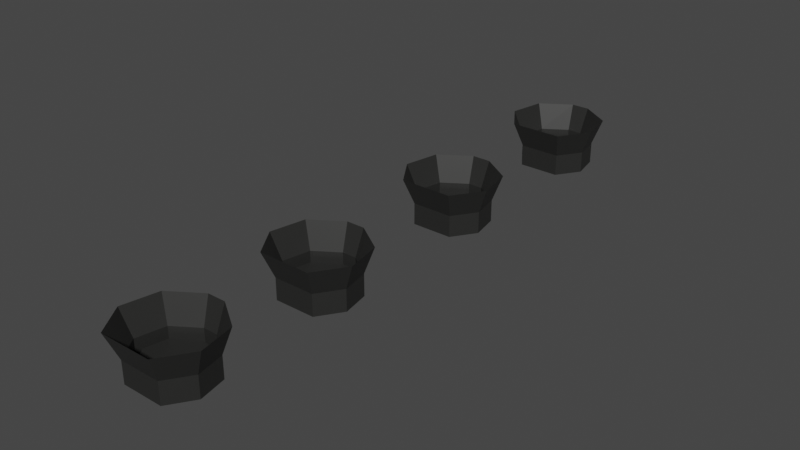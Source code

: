 # Source: laserbase.blend  (saved by Blender 2.93.20; exported with 4.5.12 LTS)
import bpy
from mathutils import Matrix  # noqa: F401  (used for matrix-valued properties, if any)

bpy.ops.wm.read_factory_settings(use_empty=True)
scene = bpy.context.scene
scene.name = 'Scene'

# ---- collections
col_collection = bpy.data.collections.new('Collection'); scene.collection.children.link(col_collection)

# ---- materials (node trees are filled in below, after node groups)
mat_laserbasecolor = bpy.data.materials.new('laserBaseColor')
mat_laserbasecolor.use_transparent_shadow = False

# ---- material node trees
mat_laserbasecolor.use_nodes = True; mat_laserbasecolor.node_tree.nodes.clear()
_N = mat_laserbasecolor.node_tree.nodes; _L = mat_laserbasecolor.node_tree.links
n0 = _N.new('ShaderNodeBsdfPrincipled'); n0.name = 'Principled BSDF'; n0.location = (10, 300)
n0.distribution = 'GGX'
n0.subsurface_method = 'BURLEY'
n0.inputs[0].default_value = (0.02032, 0.02038, 0.01932, 1.0)
n0.inputs[3].default_value = 1.45
n0.inputs[27].default_value = (0.0, 0.0, 0.0, 1.0)
n0.inputs[28].default_value = 1.0
n1 = _N.new('ShaderNodeOutputMaterial'); n1.name = 'Material Output'; n1.location = (300, 300)
_L.new(n0.outputs[0], n1.inputs[0])
n1.is_active_output = True

# ---- world
world_world = bpy.data.worlds.new('World'); scene.world = world_world
world_world.use_nodes = True; world_world.node_tree.nodes.clear()
_N = world_world.node_tree.nodes; _L = world_world.node_tree.links
n0 = _N.new('ShaderNodeOutputWorld'); n0.name = 'World Output'; n0.location = (300, 300)
n1 = _N.new('ShaderNodeBackground'); n1.name = 'Background'; n1.location = (10, 300)
n1.inputs[0].default_value = (0.05088, 0.05088, 0.05088, 1.0)
_L.new(n1.outputs[0], n0.inputs[0])
n0.is_active_output = True
world_world.color = (0.05088, 0.05088, 0.05088)
world_world.use_sun_shadow = False
world_world.sun_shadow_jitter_overblur = 0.0

# ---- meshes
me_cylinder_001 = bpy.data.meshes.new('Cylinder.001')
me_cylinder_001.from_pydata([(0.03111, 0.2442, 1.0), (-0.03111, -0.04656, 1.0), (0.05493, 0.2799, 1.0), (-0.05493, -0.01093, 1.0), (0.04656, 0.3219, 1.0), (-0.04656, 0.03111, 1.0), (0.01093, 0.3457, 1.0), (-0.01093, 0.05493, 1.0), (0.01093, 0.05493, 1.0), (-0.01093, 0.3457, 1.0), (0.04656, 0.03111, 1.0), (-0.04656, 0.3219, 1.0), (0.05493, -0.01093, 1.0), (-0.05493, 0.2799, 1.0), (0.03111, -0.04656, 1.0), (-0.03111, 0.2442, 1.0), (0.03111, 0.5801, 1.0), (0.05493, 0.6157, 1.0), (0.04656, 0.6578, 1.0), (0.01093, 0.6816, 1.0), (-0.01093, 0.6816, 1.0), (-0.04656, 0.6578, 1.0), (-0.05493, 0.6157, 1.0), (-0.03111, 0.5801, 1.0), (0.03111, 0.9131, 1.0), (0.05493, 0.9488, 1.0), (0.04656, 0.9908, 1.0), (0.01093, 1.015, 1.0), (-0.01093, 1.015, 1.0), (-0.04656, 0.9908, 1.0), (-0.05493, 0.9488, 1.0), (-0.03111, 0.9131, 1.0), (0.03837, 0.9006, 1.0), (0.06773, 0.9446, 1.0), (0.05742, 0.9964, 1.0), (0.01347, 1.026, 1.0), (-0.01347, 1.026, 1.0), (-0.05742, 0.9964, 1.0), (-0.06773, 0.9446, 1.0), (-0.03837, 0.9006, 1.0), (-0.03111, 0.9131, 1.0), (0.03111, 0.9131, 1.0), (0.05493, 0.9488, 1.0), (0.04656, 0.9908, 1.0), (0.01093, 1.015, 1.0), (-0.01093, 1.015, 1.0), (-0.04656, 0.9908, 1.0), (-0.05493, 0.9488, 1.0), (-0.03111, 0.9131, 1.027), (0.03111, 0.9131, 1.027), (0.05493, 0.9488, 1.027), (0.04656, 0.9908, 1.027), (0.01093, 1.015, 1.027), (-0.01093, 1.015, 1.027), (-0.04656, 0.9908, 1.027), (-0.05493, 0.9488, 1.027), (0.03837, 0.9006, 1.0), (0.06773, 0.9446, 1.0), (0.05742, 0.9964, 1.0), (0.01347, 1.026, 1.0), (-0.01347, 1.026, 1.0), (-0.05742, 0.9964, 1.0), (-0.06773, 0.9446, 1.0), (-0.03837, 0.9006, 1.0), (0.03837, 0.9006, 1.04), (0.06773, 0.9446, 1.04), (0.05742, 0.9964, 1.04), (0.01347, 1.026, 1.04), (-0.01347, 1.026, 1.04), (-0.05742, 0.9964, 1.04), (-0.06773, 0.9446, 1.04), (-0.03837, 0.9006, 1.04), (0.04893, 0.8824, 1.088), (0.08637, 0.9384, 1.088), (0.07322, 1.005, 1.088), (0.01718, 1.042, 1.088), (-0.01718, 1.042, 1.088), (-0.07322, 1.005, 1.088), (-0.08637, 0.9384, 1.088), (-0.04893, 0.8824, 1.088), (0.04893, 0.8824, 1.088), (0.08637, 0.9384, 1.088), (0.07322, 1.005, 1.088), (0.01718, 1.042, 1.088), (-0.01718, 1.042, 1.088), (-0.07322, 1.005, 1.088), (-0.08637, 0.9384, 1.088), (-0.04893, 0.8824, 1.088), (0.03111, 0.5802, 1.0), (0.05493, 0.6158, 1.0), (0.04656, 0.6578, 1.0), (0.01093, 0.6817, 1.0), (-0.01093, 0.6817, 1.0), (-0.04656, 0.6578, 1.0), (-0.05493, 0.6158, 1.0), (-0.03111, 0.5802, 1.0), (0.03837, 0.5677, 1.0), (0.06773, 0.6116, 1.0), (0.05742, 0.6634, 1.0), (0.01347, 0.6928, 1.0), (-0.01347, 0.6928, 1.0), (-0.05742, 0.6634, 1.0), (-0.06773, 0.6116, 1.0), (-0.03837, 0.5677, 1.0), (-0.03111, 0.5802, 1.0), (0.03111, 0.5802, 1.0), (0.05493, 0.6158, 1.0), (0.04656, 0.6578, 1.0), (0.01093, 0.6817, 1.0), (-0.01093, 0.6817, 1.0), (-0.04656, 0.6578, 1.0), (-0.05493, 0.6158, 1.0), (-0.03111, 0.5802, 1.027), (0.03111, 0.5802, 1.027), (0.05493, 0.6158, 1.027), (0.04656, 0.6578, 1.027), (0.01093, 0.6817, 1.027), (-0.01093, 0.6817, 1.027), (-0.04656, 0.6578, 1.027), (-0.05493, 0.6158, 1.027), (0.03837, 0.5677, 1.0), (0.06773, 0.6116, 1.0), (0.05742, 0.6634, 1.0), (0.01347, 0.6928, 1.0), (-0.01347, 0.6928, 1.0), (-0.05742, 0.6634, 1.0), (-0.06773, 0.6116, 1.0), (-0.03837, 0.5677, 1.0), (0.03837, 0.5677, 1.04), (0.06773, 0.6116, 1.04), (0.05742, 0.6634, 1.04), (0.01347, 0.6928, 1.04), (-0.01347, 0.6928, 1.04), (-0.05742, 0.6634, 1.04), (-0.06773, 0.6116, 1.04), (-0.03837, 0.5677, 1.04), (0.04893, 0.5494, 1.088), (0.08637, 0.6055, 1.088), (0.07322, 0.6716, 1.088), (0.01718, 0.709, 1.088), (-0.01718, 0.709, 1.088), (-0.07322, 0.6716, 1.088), (-0.08637, 0.6055, 1.088), (-0.04893, 0.5494, 1.088), (0.03111, 0.2441, 1.0), (0.05493, 0.2798, 1.0), (0.04656, 0.3218, 1.0), (0.01093, 0.3456, 1.0), (-0.01093, 0.3456, 1.0), (-0.04656, 0.3218, 1.0), (-0.05493, 0.2798, 1.0), (-0.03111, 0.2441, 1.0), (0.03837, 0.2316, 1.0), (0.06773, 0.2755, 1.0), (0.05742, 0.3274, 1.0), (0.01347, 0.3567, 1.0), (-0.01347, 0.3567, 1.0), (-0.05742, 0.3274, 1.0), (-0.06773, 0.2755, 1.0), (-0.03837, 0.2316, 1.0), (-0.03111, 0.2441, 1.0), (0.03111, 0.2441, 1.0), (0.05493, 0.2798, 1.0), (0.04656, 0.3218, 1.0), (0.01093, 0.3456, 1.0), (-0.01093, 0.3456, 1.0), (-0.04656, 0.3218, 1.0), (-0.05493, 0.2798, 1.0), (-0.03111, 0.2441, 1.027), (0.03111, 0.2441, 1.027), (0.05493, 0.2798, 1.027), (0.04656, 0.3218, 1.027), (0.01093, 0.3456, 1.027), (-0.01093, 0.3456, 1.027), (-0.04656, 0.3218, 1.027), (-0.05493, 0.2798, 1.027), (0.03837, 0.2316, 1.0), (0.06773, 0.2755, 1.0), (0.05742, 0.3274, 1.0), (0.01347, 0.3567, 1.0), (-0.01347, 0.3567, 1.0), (-0.05742, 0.3274, 1.0), (-0.06773, 0.2755, 1.0), (-0.03837, 0.2316, 1.0), (0.03837, 0.2316, 1.04), (0.06773, 0.2755, 1.04), (0.05742, 0.3274, 1.04), (0.01347, 0.3567, 1.04), (-0.01347, 0.3567, 1.04), (-0.05742, 0.3274, 1.04), (-0.06773, 0.2755, 1.04), (-0.03837, 0.2316, 1.04), (0.04893, 0.2134, 1.088), (0.08637, 0.2694, 1.088), (0.07322, 0.3355, 1.088), (0.01718, 0.373, 1.088), (-0.01718, 0.373, 1.088), (-0.07322, 0.3355, 1.088), (-0.08637, 0.2694, 1.088), (-0.04893, 0.2134, 1.088), (0.03111, -0.04633, 1.0), (0.05493, -0.01069, 1.0), (0.04656, 0.03135, 1.0), (0.01093, 0.05516, 1.0), (-0.01093, 0.05516, 1.0), (-0.04656, 0.03135, 1.0), (-0.05493, -0.01069, 1.0), (-0.03111, -0.04633, 1.0), (0.03837, -0.05885, 1.0), (0.06773, -0.0149, 1.0), (0.05742, 0.03693, 1.0), (0.01347, 0.0663, 1.0), (-0.01347, 0.0663, 1.0), (-0.05742, 0.03693, 1.0), (-0.06773, -0.0149, 1.0), (-0.03837, -0.05885, 1.0), (-0.03111, -0.04633, 1.0), (0.03111, -0.04633, 1.0), (0.05493, -0.01069, 1.0), (0.04656, 0.03135, 1.0), (0.01093, 0.05516, 1.0), (-0.01093, 0.05516, 1.0), (-0.04656, 0.03135, 1.0), (-0.05493, -0.01069, 1.0), (-0.03111, -0.04633, 1.027), (0.03111, -0.04633, 1.027), (0.05493, -0.01069, 1.027), (0.04656, 0.03135, 1.027), (0.01093, 0.05516, 1.027), (-0.01093, 0.05516, 1.027), (-0.04656, 0.03135, 1.027), (-0.05493, -0.01069, 1.027), (0.03837, -0.05885, 1.0), (0.06773, -0.0149, 1.0), (0.05742, 0.03693, 1.0), (0.01347, 0.0663, 1.0), (-0.01347, 0.0663, 1.0), (-0.05742, 0.03693, 1.0), (-0.06773, -0.0149, 1.0), (-0.03837, -0.05885, 1.0), (0.03837, -0.05885, 1.04), (0.06773, -0.0149, 1.04), (0.05742, 0.03693, 1.04), (0.01347, 0.0663, 1.04), (-0.01347, 0.0663, 1.04), (-0.05742, 0.03693, 1.04), (-0.06773, -0.0149, 1.04), (-0.03837, -0.05885, 1.04), (0.04893, -0.07708, 1.088), (0.08637, -0.02103, 1.088), (0.07322, 0.04507, 1.088), (0.01718, 0.08252, 1.088), (-0.01718, 0.08252, 1.088), (-0.07322, 0.04507, 1.088), (-0.08637, -0.02103, 1.088), (-0.04893, -0.07708, 1.088)], [(15, 0), (0, 2), (2, 4), (4, 6), (6, 9), (9, 11), (11, 13), (13, 15), (23, 16), (16, 17), (17, 18), (18, 19), (19, 20), (20, 21), (21, 22), (22, 23), (80, 87), (81, 80), (82, 81), (83, 82), (84, 83), (85, 84), (86, 85), (87, 86)], [(24, 25, 42, 41), (25, 24, 32, 33), (30, 29, 37, 38), (28, 27, 35, 36), (26, 25, 33, 34), (24, 31, 39, 32), (31, 30, 38, 39), (29, 28, 36, 37), (27, 26, 34, 35), (46, 47, 55, 54), (29, 30, 47, 46), (27, 28, 45, 44), (25, 26, 43, 42), (31, 24, 41, 40), (30, 31, 40, 47), (28, 29, 46, 45), (26, 27, 44, 43), (49, 50, 51, 52, 53, 54, 55, 48), (44, 45, 53, 52), (42, 43, 51, 50), (40, 41, 49, 48), (47, 40, 48, 55), (45, 46, 54, 53), (43, 44, 52, 51), (41, 42, 50, 49), (36, 35, 59, 60), (34, 33, 57, 58), (32, 39, 63, 56), (39, 38, 62, 63), (37, 36, 60, 61), (35, 34, 58, 59), (33, 32, 56, 57), (38, 37, 61, 62), (60, 59, 67, 68), (58, 57, 65, 66), (56, 63, 71, 64), (63, 62, 70, 71), (61, 60, 68, 69), (59, 58, 66, 67), (57, 56, 64, 65), (62, 61, 69, 70), (70, 69, 77, 78), (68, 67, 75, 76), (66, 65, 73, 74), (64, 71, 79, 72), (71, 70, 78, 79), (69, 68, 76, 77), (67, 66, 74, 75), (65, 64, 72, 73), (89, 88, 96, 97), (94, 93, 101, 102), (92, 91, 99, 100), (90, 89, 97, 98), (88, 95, 103, 96), (95, 94, 102, 103), (93, 92, 100, 101), (91, 90, 98, 99), (110, 111, 119, 118), (113, 114, 115, 116, 117, 118, 119, 112), (108, 109, 117, 116), (106, 107, 115, 114), (104, 105, 113, 112), (111, 104, 112, 119), (109, 110, 118, 117), (107, 108, 116, 115), (105, 106, 114, 113), (124, 123, 131, 132), (122, 121, 129, 130), (120, 127, 135, 128), (127, 126, 134, 135), (125, 124, 132, 133), (123, 122, 130, 131), (121, 120, 128, 129), (126, 125, 133, 134), (134, 133, 141, 142), (132, 131, 139, 140), (130, 129, 137, 138), (128, 135, 143, 136), (135, 134, 142, 143), (133, 132, 140, 141), (131, 130, 138, 139), (129, 128, 136, 137), (145, 144, 152, 153), (150, 149, 157, 158), (148, 147, 155, 156), (146, 145, 153, 154), (144, 151, 159, 152), (151, 150, 158, 159), (149, 148, 156, 157), (147, 146, 154, 155), (166, 167, 175, 174), (169, 170, 171, 172, 173, 174, 175, 168), (164, 165, 173, 172), (162, 163, 171, 170), (160, 161, 169, 168), (167, 160, 168, 175), (165, 166, 174, 173), (163, 164, 172, 171), (161, 162, 170, 169), (180, 179, 187, 188), (178, 177, 185, 186), (176, 183, 191, 184), (183, 182, 190, 191), (181, 180, 188, 189), (179, 178, 186, 187), (177, 176, 184, 185), (182, 181, 189, 190), (190, 189, 197, 198), (188, 187, 195, 196), (186, 185, 193, 194), (184, 191, 199, 192), (191, 190, 198, 199), (189, 188, 196, 197), (187, 186, 194, 195), (185, 184, 192, 193), (201, 200, 208, 209), (206, 205, 213, 214), (204, 203, 211, 212), (202, 201, 209, 210), (200, 207, 215, 208), (207, 206, 214, 215), (205, 204, 212, 213), (203, 202, 210, 211), (222, 223, 231, 230), (225, 226, 227, 228, 229, 230, 231, 224), (220, 221, 229, 228), (218, 219, 227, 226), (216, 217, 225, 224), (223, 216, 224, 231), (221, 222, 230, 229), (219, 220, 228, 227), (217, 218, 226, 225), (236, 235, 243, 244), (234, 233, 241, 242), (232, 239, 247, 240), (239, 238, 246, 247), (237, 236, 244, 245), (235, 234, 242, 243), (233, 232, 240, 241), (238, 237, 245, 246), (246, 245, 253, 254), (244, 243, 251, 252), (242, 241, 249, 250), (240, 247, 255, 248), (247, 246, 254, 255), (245, 244, 252, 253), (243, 242, 250, 251), (241, 240, 248, 249)])
_uv = me_cylinder_001.uv_layers.new(name='UVMap')
_uv.uv.foreach_set('vector', [0.1167, 0.4496, 0.01461, 0.2968, 0.01461, 0.2968, 0.1167, 0.4496, 0.01461, 0.2968, 0.1167, 0.4496, 0.1167, 0.4496, 0.01461, 0.2968, 0.4854, 0.2968, 0.4496, 0.1167, 0.4496, 0.1167, 0.4854, 0.2968, 0.2968, 0.01461, 0.2032, 0.01461, 0.2032, 0.01461, 0.2968, 0.01461, 0.05045, 0.1167, 0.01461, 0.2968, 0.01461, 0.2968, 0.05045, 0.1167, 0.1167, 0.4496, 0.3833, 0.4496, 0.3833, 0.4496, 0.1167, 0.4496, 0.3833, 0.4496, 0.4854, 0.2968, 0.4854, 0.2968, 0.3833, 0.4496, 0.4496, 0.1167, 0.2968, 0.01461, 0.2968, 0.01461, 0.4496, 0.1167, 0.2032, 0.01461, 0.05045, 0.1167, 0.05045, 0.1167, 0.2032, 0.01461, 0.4496, 0.1167, 0.4854, 0.2968, 0.4854, 0.2968, 0.4496, 0.1167, 0.4496, 0.1167, 0.4854, 0.2968, 0.4854, 0.2968, 0.4496, 0.1167, 0.2032, 0.01461, 0.2968, 0.01461, 0.2968, 0.01461, 0.2032, 0.01461, 0.01461, 0.2968, 0.05045, 0.1167, 0.05045, 0.1167, 0.01461, 0.2968, 0.3833, 0.4496, 0.1167, 0.4496, 0.1167, 0.4496, 0.3833, 0.4496, 0.4854, 0.2968, 0.3833, 0.4496, 0.3833, 0.4496, 0.4854, 0.2968, 0.2968, 0.01461, 0.4496, 0.1167, 0.4496, 0.1167, 0.2968, 0.01461, 0.05045, 0.1167, 0.2032, 0.01461, 0.2032, 0.01461, 0.05045, 0.1167, 0.1167, 0.4496, 0.01461, 0.2968, 0.05045, 0.1167, 0.2032, 0.01461, 0.2968, 0.01461, 0.4496, 0.1167, 0.4854, 0.2968, 0.3833, 0.4496, 0.2032, 0.01461, 0.2968, 0.01461, 0.2968, 0.01461, 0.2032, 0.01461, 0.01461, 0.2968, 0.05045, 0.1167, 0.05045, 0.1167, 0.01461, 0.2968, 0.3833, 0.4496, 0.1167, 0.4496, 0.1167, 0.4496, 0.3833, 0.4496, 0.4854, 0.2968, 0.3833, 0.4496, 0.3833, 0.4496, 0.4854, 0.2968, 0.2968, 0.01461, 0.4496, 0.1167, 0.4496, 0.1167, 0.2968, 0.01461, 0.05045, 0.1167, 0.2032, 0.01461, 0.2032, 0.01461, 0.05045, 0.1167, 0.1167, 0.4496, 0.01461, 0.2968, 0.01461, 0.2968, 0.1167, 0.4496, 0.2968, 0.01461, 0.2032, 0.01461, 0.2032, 0.01461, 0.2968, 0.01461, 0.05045, 0.1167, 0.01461, 0.2968, 0.01461, 0.2968, 0.05045, 0.1167, 0.1167, 0.4496, 0.3833, 0.4496, 0.3833, 0.4496, 0.1167, 0.4496, 0.3833, 0.4496, 0.4854, 0.2968, 0.4854, 0.2968, 0.3833, 0.4496, 0.4496, 0.1167, 0.2968, 0.01461, 0.2968, 0.01461, 0.4496, 0.1167, 0.2032, 0.01461, 0.05045, 0.1167, 0.05045, 0.1167, 0.2032, 0.01461, 0.01461, 0.2968, 0.1167, 0.4496, 0.1167, 0.4496, 0.01461, 0.2968, 0.4854, 0.2968, 0.4496, 0.1167, 0.4496, 0.1167, 0.4854, 0.2968, 0.2968, 0.01461, 0.2032, 0.01461, 0.2032, 0.01461, 0.2968, 0.01461, 0.05045, 0.1167, 0.01461, 0.2968, 0.01461, 0.2968, 0.05045, 0.1167, 0.1167, 0.4496, 0.3833, 0.4496, 0.3833, 0.4496, 0.1167, 0.4496, 0.3833, 0.4496, 0.4854, 0.2968, 0.4854, 0.2968, 0.3833, 0.4496, 0.4496, 0.1167, 0.2968, 0.01461, 0.2968, 0.01461, 0.4496, 0.1167, 0.2032, 0.01461, 0.05045, 0.1167, 0.05045, 0.1167, 0.2032, 0.01461, 0.01461, 0.2968, 0.1167, 0.4496, 0.1167, 0.4496, 0.01461, 0.2968, 0.4854, 0.2968, 0.4496, 0.1167, 0.4496, 0.1167, 0.4854, 0.2968, 0.4854, 0.2968, 0.4496, 0.1167, 0.4496, 0.1167, 0.4854, 0.2968, 0.2968, 0.01461, 0.2032, 0.01461, 0.2032, 0.01461, 0.2968, 0.01461, 0.05045, 0.1167, 0.01461, 0.2968, 0.01461, 0.2968, 0.05045, 0.1167, 0.1167, 0.4496, 0.3833, 0.4496, 0.3833, 0.4496, 0.1167, 0.4496, 0.3833, 0.4496, 0.4854, 0.2968, 0.4854, 0.2968, 0.3833, 0.4496, 0.4496, 0.1167, 0.2968, 0.01461, 0.2968, 0.01461, 0.4496, 0.1167, 0.2032, 0.01461, 0.05045, 0.1167, 0.05045, 0.1167, 0.2032, 0.01461, 0.01461, 0.2968, 0.1167, 0.4496, 0.1167, 0.4496, 0.01461, 0.2968, 0.01461, 0.2968, 0.1167, 0.4496, 0.1167, 0.4496, 0.01461, 0.2968, 0.4854, 0.2968, 0.4496, 0.1167, 0.4496, 0.1167, 0.4854, 0.2968, 0.2968, 0.01461, 0.2032, 0.01461, 0.2032, 0.01461, 0.2968, 0.01461, 0.05045, 0.1167, 0.01461, 0.2968, 0.01461, 0.2968, 0.05045, 0.1167, 0.1167, 0.4496, 0.3833, 0.4496, 0.3833, 0.4496, 0.1167, 0.4496, 0.3833, 0.4496, 0.4854, 0.2968, 0.4854, 0.2968, 0.3833, 0.4496, 0.4496, 0.1167, 0.2968, 0.01461, 0.2968, 0.01461, 0.4496, 0.1167, 0.2032, 0.01461, 0.05045, 0.1167, 0.05045, 0.1167, 0.2032, 0.01461, 0.4496, 0.1167, 0.4854, 0.2968, 0.4854, 0.2968, 0.4496, 0.1167, 0.1167, 0.4496, 0.01461, 0.2968, 0.05045, 0.1167, 0.2032, 0.01461, 0.2968, 0.01461, 0.4496, 0.1167, 0.4854, 0.2968, 0.3833, 0.4496, 0.2032, 0.01461, 0.2968, 0.01461, 0.2968, 0.01461, 0.2032, 0.01461, 0.01461, 0.2968, 0.05045, 0.1167, 0.05045, 0.1167, 0.01461, 0.2968, 0.3833, 0.4496, 0.1167, 0.4496, 0.1167, 0.4496, 0.3833, 0.4496, 0.4854, 0.2968, 0.3833, 0.4496, 0.3833, 0.4496, 0.4854, 0.2968, 0.2968, 0.01461, 0.4496, 0.1167, 0.4496, 0.1167, 0.2968, 0.01461, 0.05045, 0.1167, 0.2032, 0.01461, 0.2032, 0.01461, 0.05045, 0.1167, 0.1167, 0.4496, 0.01461, 0.2968, 0.01461, 0.2968, 0.1167, 0.4496, 0.2968, 0.01461, 0.2032, 0.01461, 0.2032, 0.01461, 0.2968, 0.01461, 0.05045, 0.1167, 0.01461, 0.2968, 0.01461, 0.2968, 0.05045, 0.1167, 0.1167, 0.4496, 0.3833, 0.4496, 0.3833, 0.4496, 0.1167, 0.4496, 0.3833, 0.4496, 0.4854, 0.2968, 0.4854, 0.2968, 0.3833, 0.4496, 0.4496, 0.1167, 0.2968, 0.01461, 0.2968, 0.01461, 0.4496, 0.1167, 0.2032, 0.01461, 0.05045, 0.1167, 0.05045, 0.1167, 0.2032, 0.01461, 0.01461, 0.2968, 0.1167, 0.4496, 0.1167, 0.4496, 0.01461, 0.2968, 0.4854, 0.2968, 0.4496, 0.1167, 0.4496, 0.1167, 0.4854, 0.2968, 0.4854, 0.2968, 0.4496, 0.1167, 0.4496, 0.1167, 0.4854, 0.2968, 0.2968, 0.01461, 0.2032, 0.01461, 0.2032, 0.01461, 0.2968, 0.01461, 0.05045, 0.1167, 0.01461, 0.2968, 0.01461, 0.2968, 0.05045, 0.1167, 0.1167, 0.4496, 0.3833, 0.4496, 0.3833, 0.4496, 0.1167, 0.4496, 0.3833, 0.4496, 0.4854, 0.2968, 0.4854, 0.2968, 0.3833, 0.4496, 0.4496, 0.1167, 0.2968, 0.01461, 0.2968, 0.01461, 0.4496, 0.1167, 0.2032, 0.01461, 0.05045, 0.1167, 0.05045, 0.1167, 0.2032, 0.01461, 0.01461, 0.2968, 0.1167, 0.4496, 0.1167, 0.4496, 0.01461, 0.2968, 0.01461, 0.2968, 0.1167, 0.4496, 0.1167, 0.4496, 0.01461, 0.2968, 0.4854, 0.2968, 0.4496, 0.1167, 0.4496, 0.1167, 0.4854, 0.2968, 0.2968, 0.01461, 0.2032, 0.01461, 0.2032, 0.01461, 0.2968, 0.01461, 0.05045, 0.1167, 0.01461, 0.2968, 0.01461, 0.2968, 0.05045, 0.1167, 0.1167, 0.4496, 0.3833, 0.4496, 0.3833, 0.4496, 0.1167, 0.4496, 0.3833, 0.4496, 0.4854, 0.2968, 0.4854, 0.2968, 0.3833, 0.4496, 0.4496, 0.1167, 0.2968, 0.01461, 0.2968, 0.01461, 0.4496, 0.1167, 0.2032, 0.01461, 0.05045, 0.1167, 0.05045, 0.1167, 0.2032, 0.01461, 0.4496, 0.1167, 0.4854, 0.2968, 0.4854, 0.2968, 0.4496, 0.1167, 0.1167, 0.4496, 0.01461, 0.2968, 0.05045, 0.1167, 0.2032, 0.01461, 0.2968, 0.01461, 0.4496, 0.1167, 0.4854, 0.2968, 0.3833, 0.4496, 0.2032, 0.01461, 0.2968, 0.01461, 0.2968, 0.01461, 0.2032, 0.01461, 0.01461, 0.2968, 0.05045, 0.1167, 0.05045, 0.1167, 0.01461, 0.2968, 0.3833, 0.4496, 0.1167, 0.4496, 0.1167, 0.4496, 0.3833, 0.4496, 0.4854, 0.2968, 0.3833, 0.4496, 0.3833, 0.4496, 0.4854, 0.2968, 0.2968, 0.01461, 0.4496, 0.1167, 0.4496, 0.1167, 0.2968, 0.01461, 0.05045, 0.1167, 0.2032, 0.01461, 0.2032, 0.01461, 0.05045, 0.1167, 0.1167, 0.4496, 0.01461, 0.2968, 0.01461, 0.2968, 0.1167, 0.4496, 0.2968, 0.01461, 0.2032, 0.01461, 0.2032, 0.01461, 0.2968, 0.01461, 0.05045, 0.1167, 0.01461, 0.2968, 0.01461, 0.2968, 0.05045, 0.1167, 0.1167, 0.4496, 0.3833, 0.4496, 0.3833, 0.4496, 0.1167, 0.4496, 0.3833, 0.4496, 0.4854, 0.2968, 0.4854, 0.2968, 0.3833, 0.4496, 0.4496, 0.1167, 0.2968, 0.01461, 0.2968, 0.01461, 0.4496, 0.1167, 0.2032, 0.01461, 0.05045, 0.1167, 0.05045, 0.1167, 0.2032, 0.01461, 0.01461, 0.2968, 0.1167, 0.4496, 0.1167, 0.4496, 0.01461, 0.2968, 0.4854, 0.2968, 0.4496, 0.1167, 0.4496, 0.1167, 0.4854, 0.2968, 0.4854, 0.2968, 0.4496, 0.1167, 0.4496, 0.1167, 0.4854, 0.2968, 0.2968, 0.01461, 0.2032, 0.01461, 0.2032, 0.01461, 0.2968, 0.01461, 0.05045, 0.1167, 0.01461, 0.2968, 0.01461, 0.2968, 0.05045, 0.1167, 0.1167, 0.4496, 0.3833, 0.4496, 0.3833, 0.4496, 0.1167, 0.4496, 0.3833, 0.4496, 0.4854, 0.2968, 0.4854, 0.2968, 0.3833, 0.4496, 0.4496, 0.1167, 0.2968, 0.01461, 0.2968, 0.01461, 0.4496, 0.1167, 0.2032, 0.01461, 0.05045, 0.1167, 0.05045, 0.1167, 0.2032, 0.01461, 0.01461, 0.2968, 0.1167, 0.4496, 0.1167, 0.4496, 0.01461, 0.2968, 0.01461, 0.2968, 0.1167, 0.4496, 0.1167, 0.4496, 0.01461, 0.2968, 0.4854, 0.2968, 0.4496, 0.1167, 0.4496, 0.1167, 0.4854, 0.2968, 0.2968, 0.01461, 0.2032, 0.01461, 0.2032, 0.01461, 0.2968, 0.01461, 0.05045, 0.1167, 0.01461, 0.2968, 0.01461, 0.2968, 0.05045, 0.1167, 0.1167, 0.4496, 0.3833, 0.4496, 0.3833, 0.4496, 0.1167, 0.4496, 0.3833, 0.4496, 0.4854, 0.2968, 0.4854, 0.2968, 0.3833, 0.4496, 0.4496, 0.1167, 0.2968, 0.01461, 0.2968, 0.01461, 0.4496, 0.1167, 0.2032, 0.01461, 0.05045, 0.1167, 0.05045, 0.1167, 0.2032, 0.01461, 0.4496, 0.1167, 0.4854, 0.2968, 0.4854, 0.2968, 0.4496, 0.1167, 0.1167, 0.4496, 0.01461, 0.2968, 0.05045, 0.1167, 0.2032, 0.01461, 0.2968, 0.01461, 0.4496, 0.1167, 0.4854, 0.2968, 0.3833, 0.4496, 0.2032, 0.01461, 0.2968, 0.01461, 0.2968, 0.01461, 0.2032, 0.01461, 0.01461, 0.2968, 0.05045, 0.1167, 0.05045, 0.1167, 0.01461, 0.2968, 0.3833, 0.4496, 0.1167, 0.4496, 0.1167, 0.4496, 0.3833, 0.4496, 0.4854, 0.2968, 0.3833, 0.4496, 0.3833, 0.4496, 0.4854, 0.2968, 0.2968, 0.01461, 0.4496, 0.1167, 0.4496, 0.1167, 0.2968, 0.01461, 0.05045, 0.1167, 0.2032, 0.01461, 0.2032, 0.01461, 0.05045, 0.1167, 0.1167, 0.4496, 0.01461, 0.2968, 0.01461, 0.2968, 0.1167, 0.4496, 0.2968, 0.01461, 0.2032, 0.01461, 0.2032, 0.01461, 0.2968, 0.01461, 0.05045, 0.1167, 0.01461, 0.2968, 0.01461, 0.2968, 0.05045, 0.1167, 0.1167, 0.4496, 0.3833, 0.4496, 0.3833, 0.4496, 0.1167, 0.4496, 0.3833, 0.4496, 0.4854, 0.2968, 0.4854, 0.2968, 0.3833, 0.4496, 0.4496, 0.1167, 0.2968, 0.01461, 0.2968, 0.01461, 0.4496, 0.1167, 0.2032, 0.01461, 0.05045, 0.1167, 0.05045, 0.1167, 0.2032, 0.01461, 0.01461, 0.2968, 0.1167, 0.4496, 0.1167, 0.4496, 0.01461, 0.2968, 0.4854, 0.2968, 0.4496, 0.1167, 0.4496, 0.1167, 0.4854, 0.2968, 0.4854, 0.2968, 0.4496, 0.1167, 0.4496, 0.1167, 0.4854, 0.2968, 0.2968, 0.01461, 0.2032, 0.01461, 0.2032, 0.01461, 0.2968, 0.01461, 0.05045, 0.1167, 0.01461, 0.2968, 0.01461, 0.2968, 0.05045, 0.1167, 0.1167, 0.4496, 0.3833, 0.4496, 0.3833, 0.4496, 0.1167, 0.4496, 0.3833, 0.4496, 0.4854, 0.2968, 0.4854, 0.2968, 0.3833, 0.4496, 0.4496, 0.1167, 0.2968, 0.01461, 0.2968, 0.01461, 0.4496, 0.1167, 0.2032, 0.01461, 0.05045, 0.1167, 0.05045, 0.1167, 0.2032, 0.01461, 0.01461, 0.2968, 0.1167, 0.4496, 0.1167, 0.4496, 0.01461, 0.2968])
_uv.active_render = True
_uv = me_cylinder_001.uv_layers.new(name='UVMap.001')
_uv.uv.foreach_set('vector', [0.1167, 0.4496, 0.01461, 0.2968, 0.01461, 0.2968, 0.1167, 0.4496, 0.01461, 0.2968, 0.1167, 0.4496, 0.1167, 0.4496, 0.01461, 0.2968, 0.4854, 0.2968, 0.4496, 0.1167, 0.4496, 0.1167, 0.4854, 0.2968, 0.2968, 0.01461, 0.2032, 0.01461, 0.2032, 0.01461, 0.2968, 0.01461, 0.05045, 0.1167, 0.01461, 0.2968, 0.01461, 0.2968, 0.05045, 0.1167, 0.1167, 0.4496, 0.3833, 0.4496, 0.3833, 0.4496, 0.1167, 0.4496, 0.3833, 0.4496, 0.4854, 0.2968, 0.4854, 0.2968, 0.3833, 0.4496, 0.4496, 0.1167, 0.2968, 0.01461, 0.2968, 0.01461, 0.4496, 0.1167, 0.2032, 0.01461, 0.05045, 0.1167, 0.05045, 0.1167, 0.2032, 0.01461, 0.4496, 0.1167, 0.4854, 0.2968, 0.4854, 0.2968, 0.4496, 0.1167, 0.4496, 0.1167, 0.4854, 0.2968, 0.4854, 0.2968, 0.4496, 0.1167, 0.2032, 0.01461, 0.2968, 0.01461, 0.2968, 0.01461, 0.2032, 0.01461, 0.01461, 0.2968, 0.05045, 0.1167, 0.05045, 0.1167, 0.01461, 0.2968, 0.3833, 0.4496, 0.1167, 0.4496, 0.1167, 0.4496, 0.3833, 0.4496, 0.4854, 0.2968, 0.3833, 0.4496, 0.3833, 0.4496, 0.4854, 0.2968, 0.2968, 0.01461, 0.4496, 0.1167, 0.4496, 0.1167, 0.2968, 0.01461, 0.05045, 0.1167, 0.2032, 0.01461, 0.2032, 0.01461, 0.05045, 0.1167, 0.1167, 0.4496, 0.01461, 0.2968, 0.05045, 0.1167, 0.2032, 0.01461, 0.2968, 0.01461, 0.4496, 0.1167, 0.4854, 0.2968, 0.3833, 0.4496, 0.2032, 0.01461, 0.2968, 0.01461, 0.2968, 0.01461, 0.2032, 0.01461, 0.01461, 0.2968, 0.05045, 0.1167, 0.05045, 0.1167, 0.01461, 0.2968, 0.3833, 0.4496, 0.1167, 0.4496, 0.1167, 0.4496, 0.3833, 0.4496, 0.4854, 0.2968, 0.3833, 0.4496, 0.3833, 0.4496, 0.4854, 0.2968, 0.2968, 0.01461, 0.4496, 0.1167, 0.4496, 0.1167, 0.2968, 0.01461, 0.05045, 0.1167, 0.2032, 0.01461, 0.2032, 0.01461, 0.05045, 0.1167, 0.1167, 0.4496, 0.01461, 0.2968, 0.01461, 0.2968, 0.1167, 0.4496, 0.2968, 0.01461, 0.2032, 0.01461, 0.2032, 0.01461, 0.2968, 0.01461, 0.05045, 0.1167, 0.01461, 0.2968, 0.01461, 0.2968, 0.05045, 0.1167, 0.1167, 0.4496, 0.3833, 0.4496, 0.3833, 0.4496, 0.1167, 0.4496, 0.3833, 0.4496, 0.4854, 0.2968, 0.4854, 0.2968, 0.3833, 0.4496, 0.4496, 0.1167, 0.2968, 0.01461, 0.2968, 0.01461, 0.4496, 0.1167, 0.2032, 0.01461, 0.05045, 0.1167, 0.05045, 0.1167, 0.2032, 0.01461, 0.01461, 0.2968, 0.1167, 0.4496, 0.1167, 0.4496, 0.01461, 0.2968, 0.4854, 0.2968, 0.4496, 0.1167, 0.4496, 0.1167, 0.4854, 0.2968, 0.2968, 0.01461, 0.2032, 0.01461, 0.2032, 0.01461, 0.2968, 0.01461, 0.05045, 0.1167, 0.01461, 0.2968, 0.01461, 0.2968, 0.05045, 0.1167, 0.1167, 0.4496, 0.3833, 0.4496, 0.3833, 0.4496, 0.1167, 0.4496, 0.3833, 0.4496, 0.4854, 0.2968, 0.4854, 0.2968, 0.3833, 0.4496, 0.4496, 0.1167, 0.2968, 0.01461, 0.2968, 0.01461, 0.4496, 0.1167, 0.2032, 0.01461, 0.05045, 0.1167, 0.05045, 0.1167, 0.2032, 0.01461, 0.01461, 0.2968, 0.1167, 0.4496, 0.1167, 0.4496, 0.01461, 0.2968, 0.4854, 0.2968, 0.4496, 0.1167, 0.4496, 0.1167, 0.4854, 0.2968, 0.4854, 0.2968, 0.4496, 0.1167, 0.4496, 0.1167, 0.4854, 0.2968, 0.2968, 0.01461, 0.2032, 0.01461, 0.2032, 0.01461, 0.2968, 0.01461, 0.05045, 0.1167, 0.01461, 0.2968, 0.01461, 0.2968, 0.05045, 0.1167, 0.1167, 0.4496, 0.3833, 0.4496, 0.3833, 0.4496, 0.1167, 0.4496, 0.3833, 0.4496, 0.4854, 0.2968, 0.4854, 0.2968, 0.3833, 0.4496, 0.4496, 0.1167, 0.2968, 0.01461, 0.2968, 0.01461, 0.4496, 0.1167, 0.2032, 0.01461, 0.05045, 0.1167, 0.05045, 0.1167, 0.2032, 0.01461, 0.01461, 0.2968, 0.1167, 0.4496, 0.1167, 0.4496, 0.01461, 0.2968, 0.01461, 0.2968, 0.1167, 0.4496, 0.1167, 0.4496, 0.01461, 0.2968, 0.4854, 0.2968, 0.4496, 0.1167, 0.4496, 0.1167, 0.4854, 0.2968, 0.2968, 0.01461, 0.2032, 0.01461, 0.2032, 0.01461, 0.2968, 0.01461, 0.05045, 0.1167, 0.01461, 0.2968, 0.01461, 0.2968, 0.05045, 0.1167, 0.1167, 0.4496, 0.3833, 0.4496, 0.3833, 0.4496, 0.1167, 0.4496, 0.3833, 0.4496, 0.4854, 0.2968, 0.4854, 0.2968, 0.3833, 0.4496, 0.4496, 0.1167, 0.2968, 0.01461, 0.2968, 0.01461, 0.4496, 0.1167, 0.2032, 0.01461, 0.05045, 0.1167, 0.05045, 0.1167, 0.2032, 0.01461, 0.4496, 0.1167, 0.4854, 0.2968, 0.4854, 0.2968, 0.4496, 0.1167, 0.1167, 0.4496, 0.01461, 0.2968, 0.05045, 0.1167, 0.2032, 0.01461, 0.2968, 0.01461, 0.4496, 0.1167, 0.4854, 0.2968, 0.3833, 0.4496, 0.2032, 0.01461, 0.2968, 0.01461, 0.2968, 0.01461, 0.2032, 0.01461, 0.01461, 0.2968, 0.05045, 0.1167, 0.05045, 0.1167, 0.01461, 0.2968, 0.3833, 0.4496, 0.1167, 0.4496, 0.1167, 0.4496, 0.3833, 0.4496, 0.4854, 0.2968, 0.3833, 0.4496, 0.3833, 0.4496, 0.4854, 0.2968, 0.2968, 0.01461, 0.4496, 0.1167, 0.4496, 0.1167, 0.2968, 0.01461, 0.05045, 0.1167, 0.2032, 0.01461, 0.2032, 0.01461, 0.05045, 0.1167, 0.1167, 0.4496, 0.01461, 0.2968, 0.01461, 0.2968, 0.1167, 0.4496, 0.2968, 0.01461, 0.2032, 0.01461, 0.2032, 0.01461, 0.2968, 0.01461, 0.05045, 0.1167, 0.01461, 0.2968, 0.01461, 0.2968, 0.05045, 0.1167, 0.1167, 0.4496, 0.3833, 0.4496, 0.3833, 0.4496, 0.1167, 0.4496, 0.3833, 0.4496, 0.4854, 0.2968, 0.4854, 0.2968, 0.3833, 0.4496, 0.4496, 0.1167, 0.2968, 0.01461, 0.2968, 0.01461, 0.4496, 0.1167, 0.2032, 0.01461, 0.05045, 0.1167, 0.05045, 0.1167, 0.2032, 0.01461, 0.01461, 0.2968, 0.1167, 0.4496, 0.1167, 0.4496, 0.01461, 0.2968, 0.4854, 0.2968, 0.4496, 0.1167, 0.4496, 0.1167, 0.4854, 0.2968, 0.4854, 0.2968, 0.4496, 0.1167, 0.4496, 0.1167, 0.4854, 0.2968, 0.2968, 0.01461, 0.2032, 0.01461, 0.2032, 0.01461, 0.2968, 0.01461, 0.05045, 0.1167, 0.01461, 0.2968, 0.01461, 0.2968, 0.05045, 0.1167, 0.1167, 0.4496, 0.3833, 0.4496, 0.3833, 0.4496, 0.1167, 0.4496, 0.3833, 0.4496, 0.4854, 0.2968, 0.4854, 0.2968, 0.3833, 0.4496, 0.4496, 0.1167, 0.2968, 0.01461, 0.2968, 0.01461, 0.4496, 0.1167, 0.2032, 0.01461, 0.05045, 0.1167, 0.05045, 0.1167, 0.2032, 0.01461, 0.01461, 0.2968, 0.1167, 0.4496, 0.1167, 0.4496, 0.01461, 0.2968, 0.01461, 0.2968, 0.1167, 0.4496, 0.1167, 0.4496, 0.01461, 0.2968, 0.4854, 0.2968, 0.4496, 0.1167, 0.4496, 0.1167, 0.4854, 0.2968, 0.2968, 0.01461, 0.2032, 0.01461, 0.2032, 0.01461, 0.2968, 0.01461, 0.05045, 0.1167, 0.01461, 0.2968, 0.01461, 0.2968, 0.05045, 0.1167, 0.1167, 0.4496, 0.3833, 0.4496, 0.3833, 0.4496, 0.1167, 0.4496, 0.3833, 0.4496, 0.4854, 0.2968, 0.4854, 0.2968, 0.3833, 0.4496, 0.4496, 0.1167, 0.2968, 0.01461, 0.2968, 0.01461, 0.4496, 0.1167, 0.2032, 0.01461, 0.05045, 0.1167, 0.05045, 0.1167, 0.2032, 0.01461, 0.4496, 0.1167, 0.4854, 0.2968, 0.4854, 0.2968, 0.4496, 0.1167, 0.1167, 0.4496, 0.01461, 0.2968, 0.05045, 0.1167, 0.2032, 0.01461, 0.2968, 0.01461, 0.4496, 0.1167, 0.4854, 0.2968, 0.3833, 0.4496, 0.2032, 0.01461, 0.2968, 0.01461, 0.2968, 0.01461, 0.2032, 0.01461, 0.01461, 0.2968, 0.05045, 0.1167, 0.05045, 0.1167, 0.01461, 0.2968, 0.3833, 0.4496, 0.1167, 0.4496, 0.1167, 0.4496, 0.3833, 0.4496, 0.4854, 0.2968, 0.3833, 0.4496, 0.3833, 0.4496, 0.4854, 0.2968, 0.2968, 0.01461, 0.4496, 0.1167, 0.4496, 0.1167, 0.2968, 0.01461, 0.05045, 0.1167, 0.2032, 0.01461, 0.2032, 0.01461, 0.05045, 0.1167, 0.1167, 0.4496, 0.01461, 0.2968, 0.01461, 0.2968, 0.1167, 0.4496, 0.2968, 0.01461, 0.2032, 0.01461, 0.2032, 0.01461, 0.2968, 0.01461, 0.05045, 0.1167, 0.01461, 0.2968, 0.01461, 0.2968, 0.05045, 0.1167, 0.1167, 0.4496, 0.3833, 0.4496, 0.3833, 0.4496, 0.1167, 0.4496, 0.3833, 0.4496, 0.4854, 0.2968, 0.4854, 0.2968, 0.3833, 0.4496, 0.4496, 0.1167, 0.2968, 0.01461, 0.2968, 0.01461, 0.4496, 0.1167, 0.2032, 0.01461, 0.05045, 0.1167, 0.05045, 0.1167, 0.2032, 0.01461, 0.01461, 0.2968, 0.1167, 0.4496, 0.1167, 0.4496, 0.01461, 0.2968, 0.4854, 0.2968, 0.4496, 0.1167, 0.4496, 0.1167, 0.4854, 0.2968, 0.4854, 0.2968, 0.4496, 0.1167, 0.4496, 0.1167, 0.4854, 0.2968, 0.2968, 0.01461, 0.2032, 0.01461, 0.2032, 0.01461, 0.2968, 0.01461, 0.05045, 0.1167, 0.01461, 0.2968, 0.01461, 0.2968, 0.05045, 0.1167, 0.1167, 0.4496, 0.3833, 0.4496, 0.3833, 0.4496, 0.1167, 0.4496, 0.3833, 0.4496, 0.4854, 0.2968, 0.4854, 0.2968, 0.3833, 0.4496, 0.4496, 0.1167, 0.2968, 0.01461, 0.2968, 0.01461, 0.4496, 0.1167, 0.2032, 0.01461, 0.05045, 0.1167, 0.05045, 0.1167, 0.2032, 0.01461, 0.01461, 0.2968, 0.1167, 0.4496, 0.1167, 0.4496, 0.01461, 0.2968, 0.01461, 0.2968, 0.1167, 0.4496, 0.1167, 0.4496, 0.01461, 0.2968, 0.4854, 0.2968, 0.4496, 0.1167, 0.4496, 0.1167, 0.4854, 0.2968, 0.2968, 0.01461, 0.2032, 0.01461, 0.2032, 0.01461, 0.2968, 0.01461, 0.05045, 0.1167, 0.01461, 0.2968, 0.01461, 0.2968, 0.05045, 0.1167, 0.1167, 0.4496, 0.3833, 0.4496, 0.3833, 0.4496, 0.1167, 0.4496, 0.3833, 0.4496, 0.4854, 0.2968, 0.4854, 0.2968, 0.3833, 0.4496, 0.4496, 0.1167, 0.2968, 0.01461, 0.2968, 0.01461, 0.4496, 0.1167, 0.2032, 0.01461, 0.05045, 0.1167, 0.05045, 0.1167, 0.2032, 0.01461, 0.4496, 0.1167, 0.4854, 0.2968, 0.4854, 0.2968, 0.4496, 0.1167, 0.1167, 0.4496, 0.01461, 0.2968, 0.05045, 0.1167, 0.2032, 0.01461, 0.2968, 0.01461, 0.4496, 0.1167, 0.4854, 0.2968, 0.3833, 0.4496, 0.2032, 0.01461, 0.2968, 0.01461, 0.2968, 0.01461, 0.2032, 0.01461, 0.01461, 0.2968, 0.05045, 0.1167, 0.05045, 0.1167, 0.01461, 0.2968, 0.3833, 0.4496, 0.1167, 0.4496, 0.1167, 0.4496, 0.3833, 0.4496, 0.4854, 0.2968, 0.3833, 0.4496, 0.3833, 0.4496, 0.4854, 0.2968, 0.2968, 0.01461, 0.4496, 0.1167, 0.4496, 0.1167, 0.2968, 0.01461, 0.05045, 0.1167, 0.2032, 0.01461, 0.2032, 0.01461, 0.05045, 0.1167, 0.1167, 0.4496, 0.01461, 0.2968, 0.01461, 0.2968, 0.1167, 0.4496, 0.2968, 0.01461, 0.2032, 0.01461, 0.2032, 0.01461, 0.2968, 0.01461, 0.05045, 0.1167, 0.01461, 0.2968, 0.01461, 0.2968, 0.05045, 0.1167, 0.1167, 0.4496, 0.3833, 0.4496, 0.3833, 0.4496, 0.1167, 0.4496, 0.3833, 0.4496, 0.4854, 0.2968, 0.4854, 0.2968, 0.3833, 0.4496, 0.4496, 0.1167, 0.2968, 0.01461, 0.2968, 0.01461, 0.4496, 0.1167, 0.2032, 0.01461, 0.05045, 0.1167, 0.05045, 0.1167, 0.2032, 0.01461, 0.01461, 0.2968, 0.1167, 0.4496, 0.1167, 0.4496, 0.01461, 0.2968, 0.4854, 0.2968, 0.4496, 0.1167, 0.4496, 0.1167, 0.4854, 0.2968, 0.4854, 0.2968, 0.4496, 0.1167, 0.4496, 0.1167, 0.4854, 0.2968, 0.2968, 0.01461, 0.2032, 0.01461, 0.2032, 0.01461, 0.2968, 0.01461, 0.05045, 0.1167, 0.01461, 0.2968, 0.01461, 0.2968, 0.05045, 0.1167, 0.1167, 0.4496, 0.3833, 0.4496, 0.3833, 0.4496, 0.1167, 0.4496, 0.3833, 0.4496, 0.4854, 0.2968, 0.4854, 0.2968, 0.3833, 0.4496, 0.4496, 0.1167, 0.2968, 0.01461, 0.2968, 0.01461, 0.4496, 0.1167, 0.2032, 0.01461, 0.05045, 0.1167, 0.05045, 0.1167, 0.2032, 0.01461, 0.01461, 0.2968, 0.1167, 0.4496, 0.1167, 0.4496, 0.01461, 0.2968])
me_cylinder_001.materials.append(mat_laserbasecolor)
me_cylinder_001.use_remesh_fix_poles = True
me_cylinder_001.use_remesh_preserve_attributes = False
me_cylinder_001.update()

# ---- objects
ob_laser = bpy.data.objects.new('Laser', me_cylinder_001)

# ---- transforms, parenting, visibility, modifiers, constraints
ob_laser.location = (0.0, 0.0, 0.0)

# ---- collection membership
col_collection.objects.link(ob_laser)

# ---- scene / render settings (as saved in the file)
scene.frame_start = 1; scene.frame_end = 250; scene.frame_set(176)
scene.render.engine = 'BLENDER_EEVEE_NEXT'
scene.cycles.use_denoising = False
scene.cycles.samples = 128
scene.cycles.sampling_pattern = 'TABULATED_SOBOL'
scene.cycles.use_adaptive_sampling = False
scene.cycles.use_light_tree = False
scene.view_settings.view_transform = 'Filmic'
bpy.context.view_layer.update()

# ---- added for rendering (the .blend has no active camera and no usable light): camera, sun
cam_auto = bpy.data.cameras.new('AutoCamera')
cam_auto.lens = 50.0
cam_auto.sensor_width = 36.0
cam_auto.clip_end = 1000.0
ob_auto_camera = bpy.data.objects.new('AutoCamera', cam_auto)
scene.collection.objects.link(ob_auto_camera)
ob_auto_camera.location = (1.05082, -0.778524, 1.8847)
ob_auto_camera.rotation_euler = (1.09748, -7.21219e-08, 0.694738)
scene.camera = ob_auto_camera
light_auto_sun = bpy.data.lights.new('AutoSun', 'SUN')
light_auto_sun.energy = 3.0
light_auto_sun.angle = 0.0523599
ob_auto_sun = bpy.data.objects.new('AutoSun', light_auto_sun)
scene.collection.objects.link(ob_auto_sun)
ob_auto_sun.rotation_euler = (0.872665, 0.174533, 0.523599)
bpy.context.view_layer.update()
